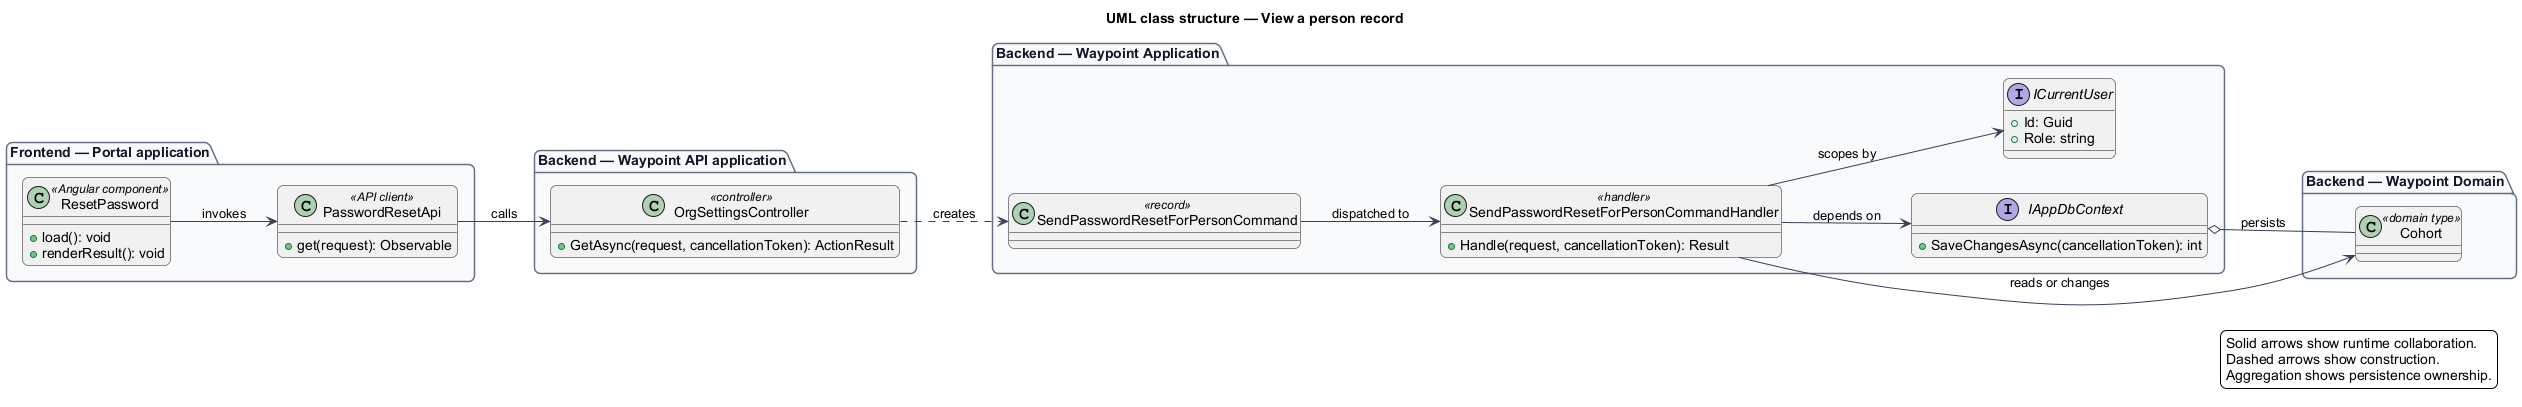

The diagram above was rendered by PlantUML. Its source (embedded in the PNG):
@startuml
left to right direction
title UML class structure — View a person record
skinparam backgroundColor #FFFFFF
skinparam shadowing false
skinparam roundcorner 12
skinparam defaultFontName Arial
skinparam ArrowColor #344054
skinparam rectangle {
  BorderColor #344054
  FontColor #101828
}
skinparam package {
  BorderColor #667085
  FontColor #101828
  BackgroundColor #F9FAFB
}
package "Frontend — Portal application" {
  class "ResetPassword" as page_ResetPassword <<Angular component>> {
    +load(): void
    +renderResult(): void
  }
  class "PasswordResetApi" as client_PasswordResetApi <<API client>> {
    +get(request): Observable
  }
}
package "Backend — Waypoint API application" {
  class "OrgSettingsController" as controller_OrgSettingsController <<controller>> {
    +GetAsync(request, cancellationToken): ActionResult
  }
}
package "Backend — Waypoint Application" {
  class "SendPasswordResetForPersonCommand" as request_SendPasswordResetForPersonCommand <<record>>
  class "SendPasswordResetForPersonCommandHandler" as handler_SendPasswordResetForPersonCommandHandler <<handler>> {
    +Handle(request, cancellationToken): Result
  }
  interface IAppDbContext {
    +SaveChangesAsync(cancellationToken): int
  }
  interface ICurrentUser {
    +Id: Guid
    +Role: string
  }
}
package "Backend — Waypoint Domain" {
  class "Cohort" as entity_Cohort <<domain type>>
}
page_ResetPassword --> client_PasswordResetApi : invokes
client_PasswordResetApi --> controller_OrgSettingsController : calls
controller_OrgSettingsController ..> request_SendPasswordResetForPersonCommand : creates
request_SendPasswordResetForPersonCommand --> handler_SendPasswordResetForPersonCommandHandler : dispatched to
handler_SendPasswordResetForPersonCommandHandler --> IAppDbContext : depends on
handler_SendPasswordResetForPersonCommandHandler --> ICurrentUser : scopes by
handler_SendPasswordResetForPersonCommandHandler --> entity_Cohort : reads or changes
IAppDbContext o-- entity_Cohort : persists
legend right
  Solid arrows show runtime collaboration.
  Dashed arrows show construction.
  Aggregation shows persistence ownership.
endlegend
@enduml